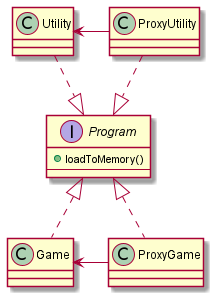

The diagram above was rendered by PlantUML. Its source (embedded in the PNG):
@startuml
'https://plantuml.com/class-diagram

interface Program {
    + loadToMemory()
    --
}

Game .up.|> Program
Utility .down.|> Program
ProxyGame .up.|> Program
ProxyGame -left> Game
ProxyUtility -left-> Utility
ProxyUtility .down.|> Program

@enduml